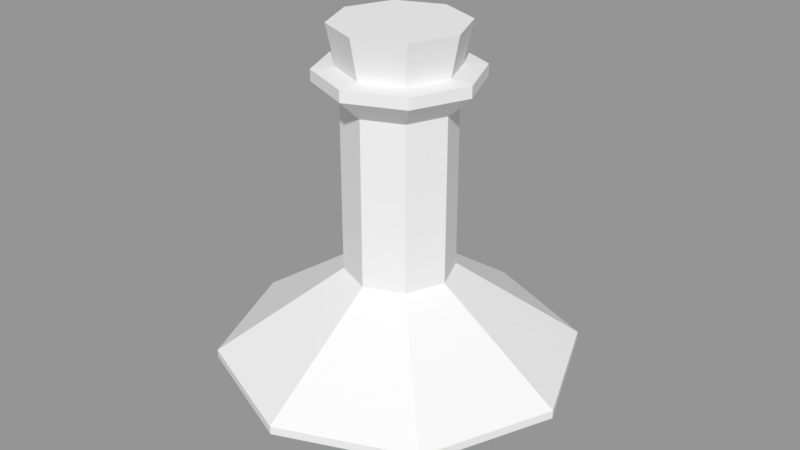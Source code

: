 # Source: Potion_Bottle_2.blend  (saved by Blender 2.79.0; exported with 4.5.12 LTS)
import bpy
from mathutils import Matrix  # noqa: F401  (used for matrix-valued properties, if any)

bpy.ops.wm.read_factory_settings(use_empty=True)
scene = bpy.context.scene
scene.name = 'Scene'

# ---- collections
col_collection_1 = bpy.data.collections.new('Collection 1'); scene.collection.children.link(col_collection_1)

# ---- meshes
me_cylinder_001 = bpy.data.meshes.new('Cylinder.001')
me_cylinder_001.from_pydata([(0.4588, 0.4588, 3.075), (-1.501e-08, 0.6489, 3.075), (0.6489, -3.059e-08, 3.075), (0.4588, -0.4588, 3.075), (-7.174e-08, -0.6489, 3.075), (-0.4588, -0.4588, 3.075), (-0.6489, 5.509e-09, 3.075), (-0.4588, 0.4588, 3.075), (0.5262, 0.5262, 3.534), (1.804e-08, 0.7441, 3.534), (0.7441, -3.684e-08, 3.534), (0.5262, -0.5262, 3.534), (-4.702e-08, -0.7441, 3.534), (-0.5262, -0.5262, 3.534), (-0.7441, 4.557e-09, 3.534), (-0.5262, 0.5262, 3.534)], [], [(2, 0, 8, 10), (8, 9, 15, 14, 13, 12, 11, 10), (7, 6, 14, 15), (5, 4, 12, 13), (3, 2, 10, 11), (0, 1, 9, 8), (1, 7, 15, 9), (6, 5, 13, 14), (4, 3, 11, 12)])
me_cylinder_001.use_remesh_preserve_volume = False
me_cylinder_001.use_remesh_preserve_attributes = False
me_cylinder_001.use_mirror_vertex_groups = False
me_cylinder_001.update()
me_cylinder = bpy.data.meshes.new('Cylinder')
me_cylinder.from_pydata([(0.0, 1.0, -1.0), (-1.678e-09, 0.6203, 0.7706), (0.7071, 0.7071, -1.0), (0.4386, 0.4386, 0.7706), (1.0, -4.371e-08, -1.0), (0.6203, -2.371e-08, 0.7706), (0.7071, -0.7071, -1.0), (0.4386, -0.4386, 0.7706), (-8.742e-08, -1.0, -1.0), (-5.591e-08, -0.6203, 0.7706), (-0.7071, -0.7071, -1.0), (-0.4386, -0.4386, 0.7706), (-1.0, 1.192e-08, -1.0), (-0.6203, 1.08e-08, 0.7706), (-0.7071, 0.7071, -1.0), (-0.4386, 0.4386, 0.7706), (0.4386, 0.4386, 2.677), (-1.678e-09, 0.6203, 2.677), (0.6203, -2.371e-08, 2.677), (0.4386, -0.4386, 2.677), (-5.591e-08, -0.6203, 2.677), (-0.4386, -0.4386, 2.677), (-0.6203, 1.08e-08, 2.677), (-0.4386, 0.4386, 2.677), (0.6401, 0.6401, 2.932), (-2.1e-08, 0.9052, 2.932), (0.9052, -3.973e-08, 2.932), (0.6401, -0.6401, 2.932), (-1.001e-07, -0.9052, 2.932), (-0.6401, -0.6401, 2.932), (-0.9052, 1.063e-08, 2.932), (-0.6401, 0.6401, 2.932), (0.6401, 0.6401, 3.061), (-1.434e-08, 0.9052, 3.061), (0.9052, -3.973e-08, 3.061), (0.6401, -0.6401, 3.061), (-9.348e-08, -0.9052, 3.061), (-0.6401, -0.6401, 3.061), (-0.9052, 1.063e-08, 3.061), (-0.6401, 0.6401, 3.061), (0.4588, 0.4588, 3.075), (-1.501e-08, 0.6489, 3.075), (0.6489, -3.059e-08, 3.075), (0.4588, -0.4588, 3.075), (-7.174e-08, -0.6489, 3.075), (-0.4588, -0.4588, 3.075), (-0.6489, 5.509e-09, 3.075), (-0.4588, 0.4588, 3.075), (0.4588, 0.4588, 3.075), (-1.501e-08, 0.6489, 3.075), (0.6489, -3.059e-08, 3.075), (0.4588, -0.4588, 3.075), (-7.174e-08, -0.6489, 3.075), (-0.4588, -0.4588, 3.075), (-0.6489, 5.509e-09, 3.075), (-0.4588, 0.4588, 3.075), (7.953e-09, 2.06, -0.2161), (7.889e-09, 2.059, -0.3117), (1.456, 1.456, -0.3117), (1.457, 1.457, -0.2161), (2.059, -9.788e-08, -0.3117), (2.06, -9.792e-08, -0.2161), (1.456, -1.456, -0.3117), (1.457, -1.457, -0.2161), (-1.721e-07, -2.059, -0.3117), (-1.722e-07, -2.06, -0.2161), (-1.456, -1.456, -0.3117), (-1.457, -1.457, -0.2161), (-2.059, 1.666e-08, -0.3117), (-2.06, 1.67e-08, -0.2161), (-1.456, 1.456, -0.3117), (-1.457, 1.457, -0.2161)], [], [(14, 70, 57, 0), (2, 58, 60, 4), (4, 60, 62, 6), (6, 62, 64, 8), (8, 64, 66, 10), (10, 66, 68, 12), (13, 11, 21, 22), (12, 68, 70, 14), (0, 57, 58, 2), (0, 2, 4, 6, 8, 10, 12, 14), (71, 15, 1, 56), (69, 13, 15, 71), (67, 11, 13, 69), (65, 9, 11, 67), (63, 7, 9, 65), (61, 5, 7, 63), (59, 3, 5, 61), (23, 22, 30, 31), (9, 7, 19, 20), (15, 13, 22, 23), (5, 3, 16, 18), (11, 9, 20, 21), (1, 15, 23, 17), (3, 1, 17, 16), (7, 5, 18, 19), (30, 29, 37, 38), (21, 20, 28, 29), (19, 18, 26, 27), (16, 17, 25, 24), (17, 23, 31, 25), (22, 21, 29, 30), (20, 19, 27, 28), (18, 16, 24, 26), (32, 33, 41, 40), (28, 27, 35, 36), (26, 24, 32, 34), (31, 30, 38, 39), (29, 28, 36, 37), (27, 26, 34, 35), (24, 25, 33, 32), (25, 31, 39, 33), (47, 46, 54, 55), (33, 39, 47, 41), (38, 37, 45, 46), (36, 35, 43, 44), (34, 32, 40, 42), (39, 38, 46, 47), (37, 36, 44, 45), (35, 34, 42, 43), (45, 44, 52, 53), (43, 42, 50, 51), (40, 41, 49, 48), (41, 47, 55, 49), (46, 45, 53, 54), (44, 43, 51, 52), (42, 40, 48, 50), (71, 56, 57, 70), (69, 71, 70, 68), (67, 69, 68, 66), (65, 67, 66, 64), (63, 65, 64, 62), (61, 63, 62, 60), (59, 61, 60, 58), (56, 59, 58, 57), (56, 1, 3, 59)])
me_cylinder.use_remesh_preserve_volume = False
me_cylinder.use_remesh_preserve_attributes = False
me_cylinder.use_mirror_vertex_groups = False
me_cylinder.update()

# ---- objects
ob_cork = bpy.data.objects.new('Cork', me_cylinder_001)
ob_bottle = bpy.data.objects.new('Bottle', me_cylinder)

# ---- transforms, parenting, visibility, modifiers, constraints
ob_cork.location = (0.0, 0.0, 0.0)
ob_cork.lineart.crease_threshold = 0.0
ob_bottle.location = (0.0, 0.0, 0.0)
ob_bottle.lineart.crease_threshold = 0.0

# ---- collection membership
col_collection_1.objects.link(ob_cork)
col_collection_1.objects.link(ob_bottle)

# ---- scene / render settings (as saved in the file)
scene.frame_start = 1; scene.frame_end = 250; scene.frame_set(1)
scene.render.engine = 'BLENDER_EEVEE_NEXT'
scene.render.resolution_percentage = 50
scene.render.dither_intensity = 0.0
scene.cycles.use_denoising = False
scene.cycles.samples = 128
scene.cycles.sampling_pattern = 'TABULATED_SOBOL'
scene.cycles.light_sampling_threshold = 0.0
scene.cycles.use_adaptive_sampling = False
scene.cycles.use_light_tree = False
scene.cycles.blur_glossy = 0.0
scene.cycles.sample_clamp_indirect = 0.0
scene.view_settings.view_transform = 'Standard'
bpy.context.view_layer.update()

# ---- added for rendering (the .blend has no active camera and no usable light): camera, sun + grey world if the file has none
cam_auto = bpy.data.cameras.new('AutoCamera')
cam_auto.lens = 50.0
cam_auto.sensor_width = 36.0
cam_auto.clip_end = 1000.0
ob_auto_camera = bpy.data.objects.new('AutoCamera', cam_auto)
scene.collection.objects.link(ob_auto_camera)
ob_auto_camera.location = (6.83084, -8.19701, 6.73148)
ob_auto_camera.rotation_euler = (1.09748, -7.21219e-08, 0.694738)
scene.camera = ob_auto_camera
light_auto_sun = bpy.data.lights.new('AutoSun', 'SUN')
light_auto_sun.energy = 3.0
light_auto_sun.angle = 0.0523599
ob_auto_sun = bpy.data.objects.new('AutoSun', light_auto_sun)
scene.collection.objects.link(ob_auto_sun)
ob_auto_sun.rotation_euler = (0.872665, 0.174533, 0.523599)
if scene.world is None:
    world_auto = bpy.data.worlds.new('AutoWorld')
    world_auto.color = (0.3, 0.3, 0.3)
    scene.world = world_auto
bpy.context.view_layer.update()

